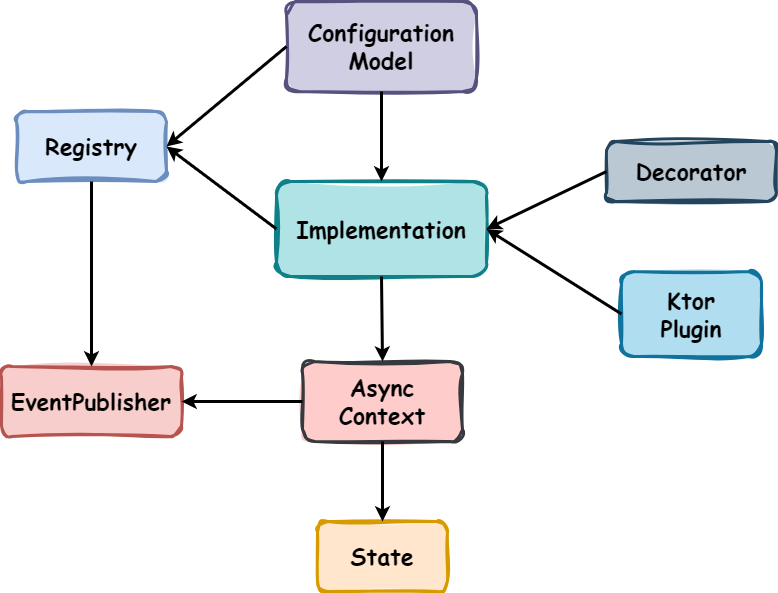

The diagram above was exported from draw.io. Its source (the exported page's mxGraphModel, read from the mxfile embedded in the PNG):
<mxGraphModel dx="1257" dy="707" grid="1" gridSize="10" guides="1" tooltips="1" connect="1" arrows="1" fold="1" page="1" pageScale="1" pageWidth="827" pageHeight="1169" math="0" shadow="0">
  <root>
    <mxCell id="0" />
    <mxCell id="1" parent="0" />
    <mxCell id="Df7UQfL1M5U2ETCeueKL-1" value="&lt;b style=&quot;font-family: &amp;quot;Comic Sans MS&amp;quot;;&quot;&gt;&lt;font style=&quot;font-size: 23px;&quot;&gt;Configuration&lt;br&gt;Model&lt;/font&gt;&lt;/b&gt;" style="rounded=1;whiteSpace=wrap;html=1;fillColor=#d0cee2;strokeColor=#56517e;strokeWidth=3;fillStyle=solid;sketch=1;curveFitting=1;jiggle=2;" vertex="1" parent="1">
      <mxGeometry x="360" y="380" width="190" height="90" as="geometry" />
    </mxCell>
    <mxCell id="Df7UQfL1M5U2ETCeueKL-2" value="&lt;b style=&quot;font-family: &amp;quot;Comic Sans MS&amp;quot;;&quot;&gt;&lt;font style=&quot;font-size: 23px;&quot;&gt;Implementation&lt;/font&gt;&lt;/b&gt;" style="rounded=1;whiteSpace=wrap;html=1;fillColor=#b0e3e6;strokeColor=#0e8088;strokeWidth=3;fillStyle=solid;sketch=1;curveFitting=1;jiggle=2;" vertex="1" parent="1">
      <mxGeometry x="350" y="560" width="210" height="95" as="geometry" />
    </mxCell>
    <mxCell id="Df7UQfL1M5U2ETCeueKL-21" value="&lt;font face=&quot;Comic Sans MS&quot;&gt;&lt;span style=&quot;font-size: 23px;&quot;&gt;&lt;b&gt;Decorator&lt;/b&gt;&lt;/span&gt;&lt;/font&gt;" style="rounded=1;whiteSpace=wrap;html=1;fillColor=#bac8d3;strokeColor=#23445d;strokeWidth=3;fillStyle=solid;sketch=1;curveFitting=1;jiggle=2;" vertex="1" parent="1">
      <mxGeometry x="680" y="520" width="170" height="60" as="geometry" />
    </mxCell>
    <mxCell id="Df7UQfL1M5U2ETCeueKL-22" value="&lt;font face=&quot;Comic Sans MS&quot;&gt;&lt;span style=&quot;font-size: 23px;&quot;&gt;&lt;b&gt;Ktor&lt;/b&gt;&lt;/span&gt;&lt;/font&gt;&lt;div&gt;&lt;font face=&quot;Comic Sans MS&quot;&gt;&lt;span style=&quot;font-size: 23px;&quot;&gt;&lt;b&gt;Plugin&lt;/b&gt;&lt;/span&gt;&lt;/font&gt;&lt;/div&gt;" style="rounded=1;whiteSpace=wrap;html=1;fillColor=#b1ddf0;strokeColor=#10739e;strokeWidth=3;fillStyle=solid;sketch=1;curveFitting=1;jiggle=2;" vertex="1" parent="1">
      <mxGeometry x="695" y="650" width="140" height="85" as="geometry" />
    </mxCell>
    <mxCell id="Df7UQfL1M5U2ETCeueKL-25" value="&lt;b style=&quot;font-family: &amp;quot;Comic Sans MS&amp;quot;;&quot;&gt;&lt;font style=&quot;font-size: 23px;&quot;&gt;Async&lt;br&gt;Context&lt;/font&gt;&lt;/b&gt;" style="rounded=1;whiteSpace=wrap;html=1;fillColor=#ffcccc;strokeColor=#36393d;strokeWidth=3;fillStyle=solid;sketch=1;curveFitting=1;jiggle=2;" vertex="1" parent="1">
      <mxGeometry x="376" y="740" width="160" height="80" as="geometry" />
    </mxCell>
    <mxCell id="IalGyWOSOtic3UV3EkJa-1" value="" style="endArrow=classic;html=1;rounded=0;exitX=0.5;exitY=1;exitDx=0;exitDy=0;strokeWidth=3;entryX=0.5;entryY=0;entryDx=0;entryDy=0;" edge="1" parent="1" source="Df7UQfL1M5U2ETCeueKL-2" target="Df7UQfL1M5U2ETCeueKL-25">
      <mxGeometry width="50" height="50" relative="1" as="geometry">
        <mxPoint x="700" y="920" as="sourcePoint" />
        <mxPoint x="774" y="920" as="targetPoint" />
      </mxGeometry>
    </mxCell>
    <mxCell id="IalGyWOSOtic3UV3EkJa-2" value="" style="endArrow=classic;html=1;rounded=0;exitX=0.5;exitY=1;exitDx=0;exitDy=0;strokeWidth=3;entryX=0.5;entryY=0;entryDx=0;entryDy=0;" edge="1" parent="1" source="Df7UQfL1M5U2ETCeueKL-1" target="Df7UQfL1M5U2ETCeueKL-2">
      <mxGeometry width="50" height="50" relative="1" as="geometry">
        <mxPoint x="465" y="685" as="sourcePoint" />
        <mxPoint x="510" y="590" as="targetPoint" />
      </mxGeometry>
    </mxCell>
    <mxCell id="IalGyWOSOtic3UV3EkJa-3" value="" style="endArrow=classic;html=1;rounded=0;exitX=0;exitY=0.5;exitDx=0;exitDy=0;strokeWidth=3;entryX=1;entryY=0.5;entryDx=0;entryDy=0;" edge="1" parent="1" source="Df7UQfL1M5U2ETCeueKL-21" target="Df7UQfL1M5U2ETCeueKL-2">
      <mxGeometry width="50" height="50" relative="1" as="geometry">
        <mxPoint x="465" y="520" as="sourcePoint" />
        <mxPoint x="650" y="530" as="targetPoint" />
      </mxGeometry>
    </mxCell>
    <mxCell id="IalGyWOSOtic3UV3EkJa-4" value="" style="endArrow=classic;html=1;rounded=0;exitX=0;exitY=0.5;exitDx=0;exitDy=0;strokeWidth=3;entryX=1;entryY=0.5;entryDx=0;entryDy=0;" edge="1" parent="1" source="Df7UQfL1M5U2ETCeueKL-22" target="Df7UQfL1M5U2ETCeueKL-2">
      <mxGeometry width="50" height="50" relative="1" as="geometry">
        <mxPoint x="690" y="605" as="sourcePoint" />
        <mxPoint x="570" y="633" as="targetPoint" />
      </mxGeometry>
    </mxCell>
    <mxCell id="IalGyWOSOtic3UV3EkJa-5" value="&lt;font face=&quot;Comic Sans MS&quot;&gt;&lt;span style=&quot;font-size: 23px;&quot;&gt;&lt;b&gt;Registry&lt;/b&gt;&lt;/span&gt;&lt;/font&gt;" style="rounded=1;whiteSpace=wrap;html=1;fillColor=#dae8fc;strokeColor=#6c8ebf;strokeWidth=3;fillStyle=solid;sketch=1;curveFitting=1;jiggle=2;" vertex="1" parent="1">
      <mxGeometry x="90" y="490" width="150" height="70" as="geometry" />
    </mxCell>
    <mxCell id="IalGyWOSOtic3UV3EkJa-7" value="&lt;font face=&quot;Comic Sans MS&quot;&gt;&lt;span style=&quot;font-size: 23px;&quot;&gt;&lt;b&gt;EventPublisher&lt;/b&gt;&lt;/span&gt;&lt;/font&gt;" style="rounded=1;whiteSpace=wrap;html=1;fillColor=#f8cecc;strokeColor=#b85450;strokeWidth=3;fillStyle=solid;sketch=1;curveFitting=1;jiggle=2;" vertex="1" parent="1">
      <mxGeometry x="75" y="745" width="180" height="70" as="geometry" />
    </mxCell>
    <mxCell id="IalGyWOSOtic3UV3EkJa-9" value="" style="endArrow=classic;html=1;rounded=0;exitX=0;exitY=0.5;exitDx=0;exitDy=0;strokeWidth=3;entryX=1;entryY=0.5;entryDx=0;entryDy=0;" edge="1" parent="1" source="Df7UQfL1M5U2ETCeueKL-2" target="IalGyWOSOtic3UV3EkJa-5">
      <mxGeometry width="50" height="50" relative="1" as="geometry">
        <mxPoint x="465" y="480" as="sourcePoint" />
        <mxPoint x="465" y="570" as="targetPoint" />
      </mxGeometry>
    </mxCell>
    <mxCell id="IalGyWOSOtic3UV3EkJa-11" value="" style="endArrow=classic;html=1;rounded=0;exitX=0;exitY=0.5;exitDx=0;exitDy=0;strokeWidth=3;entryX=1;entryY=0.5;entryDx=0;entryDy=0;" edge="1" parent="1" source="Df7UQfL1M5U2ETCeueKL-1" target="IalGyWOSOtic3UV3EkJa-5">
      <mxGeometry width="50" height="50" relative="1" as="geometry">
        <mxPoint x="260" y="690" as="sourcePoint" />
        <mxPoint x="260" y="775" as="targetPoint" />
      </mxGeometry>
    </mxCell>
    <mxCell id="IalGyWOSOtic3UV3EkJa-17" value="&lt;font face=&quot;Comic Sans MS&quot;&gt;&lt;span style=&quot;font-size: 23px;&quot;&gt;&lt;b&gt;State&lt;/b&gt;&lt;/span&gt;&lt;/font&gt;" style="rounded=1;whiteSpace=wrap;html=1;fillColor=#ffe6cc;strokeColor=#d79b00;strokeWidth=3;fillStyle=solid;sketch=1;curveFitting=1;jiggle=2;" vertex="1" parent="1">
      <mxGeometry x="391" y="900" width="130" height="70" as="geometry" />
    </mxCell>
    <mxCell id="IalGyWOSOtic3UV3EkJa-18" value="" style="endArrow=classic;html=1;rounded=0;exitX=0.5;exitY=1;exitDx=0;exitDy=0;strokeWidth=3;entryX=0.5;entryY=0;entryDx=0;entryDy=0;" edge="1" parent="1" source="Df7UQfL1M5U2ETCeueKL-25" target="IalGyWOSOtic3UV3EkJa-17">
      <mxGeometry width="50" height="50" relative="1" as="geometry">
        <mxPoint x="331" y="615" as="sourcePoint" />
        <mxPoint x="466" y="750" as="targetPoint" />
      </mxGeometry>
    </mxCell>
    <mxCell id="IalGyWOSOtic3UV3EkJa-19" value="" style="endArrow=classic;html=1;rounded=0;exitX=0;exitY=0.5;exitDx=0;exitDy=0;strokeWidth=3;entryX=1;entryY=0.5;entryDx=0;entryDy=0;" edge="1" parent="1" source="Df7UQfL1M5U2ETCeueKL-25" target="IalGyWOSOtic3UV3EkJa-7">
      <mxGeometry width="50" height="50" relative="1" as="geometry">
        <mxPoint x="331" y="615" as="sourcePoint" />
        <mxPoint x="466" y="750" as="targetPoint" />
      </mxGeometry>
    </mxCell>
    <mxCell id="IalGyWOSOtic3UV3EkJa-20" value="" style="endArrow=classic;html=1;rounded=0;exitX=0.5;exitY=1;exitDx=0;exitDy=0;strokeWidth=3;entryX=0.5;entryY=0;entryDx=0;entryDy=0;" edge="1" parent="1" source="IalGyWOSOtic3UV3EkJa-5" target="IalGyWOSOtic3UV3EkJa-7">
      <mxGeometry width="50" height="50" relative="1" as="geometry">
        <mxPoint x="360" y="618" as="sourcePoint" />
        <mxPoint x="250" y="525" as="targetPoint" />
      </mxGeometry>
    </mxCell>
  </root>
</mxGraphModel>